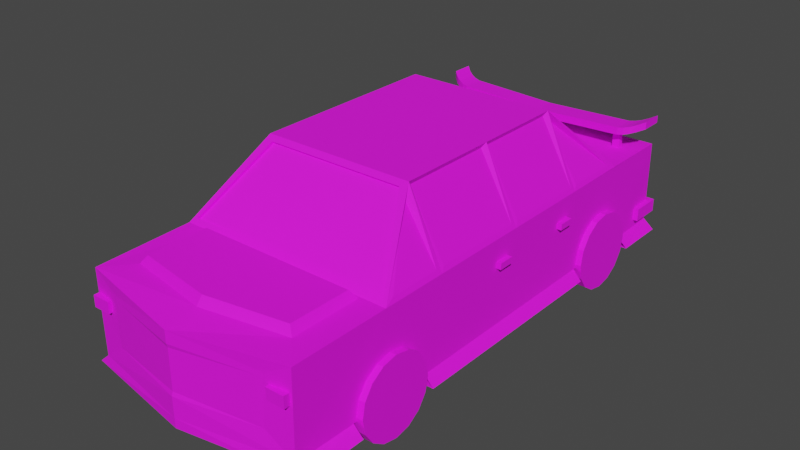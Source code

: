 # Source: Car.blend  (saved by Blender 3.4.6; exported with 4.5.12 LTS)
import bpy
from mathutils import Matrix  # noqa: F401  (used for matrix-valued properties, if any)

bpy.ops.wm.read_factory_settings(use_empty=True)
scene = bpy.context.scene
scene.name = 'Scene'

# ---- collections
col_car = bpy.data.collections.new('Car'); scene.collection.children.link(col_car)

# ---- images (referenced by path relative to the original .blend; pixels are not part of the script)
import os
ASSET_DIR = os.environ.get("B2B_ASSET_DIR", "")  # directory of the original .blend (textures are referenced by path, not embedded)
HERE = os.path.dirname(os.path.abspath(__file__))  # packed textures are extracted next to this script under _unpacked/

def load_image(name, relpath, width, height, colorspace="sRGB"):
    """Load a texture the original file referenced (path relative to the .blend, or extracted next to this script)."""
    p = next((c for c in (os.path.join(HERE, relpath), os.path.join(ASSET_DIR, relpath)) if relpath and os.path.exists(c)), "")
    if p:
        img = bpy.data.images.load(p, check_existing=True)
        img.name = name
    else:  # same state as the original file: an image datablock whose file is absent (Cycles renders it pink)
        img = bpy.data.images.new(name, width, height)
        img.source = "FILE"
        img.filepath = "//" + (relpath or name)
    img.colorspace_settings.name = colorspace
    return img
img_carpurple_png = load_image('CarPurple.png', 'CarPurple.png', 1024, 1024, 'sRGB')

# ---- materials (node trees are filled in below, after node groups)
mat_mat_car_purple = bpy.data.materials.new('Mat_Car_Purple')
mat_mat_car_purple.alpha_threshold = 0.0
mat_mat_car_purple.use_transparent_shadow = False
mat_mat_car_purple.line_color = (0.0, 0.0, 0.0, 1.0)

# ---- material node trees
mat_mat_car_purple.use_nodes = True; mat_mat_car_purple.node_tree.nodes.clear()
_N = mat_mat_car_purple.node_tree.nodes; _L = mat_mat_car_purple.node_tree.links
n0 = _N.new('ShaderNodeBsdfPrincipled'); n0.name = 'Principled BSDF'; n0.location = (-2, 380)
n0.distribution = 'GGX'
n0.subsurface_method = 'BURLEY'
n0.inputs[2].default_value = 0.7917
n0.inputs[3].default_value = 1.45
n0.inputs[27].default_value = (0.0, 0.0, 0.0, 1.0)
n0.inputs[28].default_value = 1.0
n1 = _N.new('ShaderNodeOutputMaterial'); n1.name = 'Material Output'; n1.location = (392, 278)
n2 = _N.new('ShaderNodeTexImage'); n2.name = 'Image Texture'; n2.location = (-531, 216)
n2.image = img_carpurple_png
_L.new(n0.outputs[0], n1.inputs[0])
_L.new(n2.outputs[0], n0.inputs[0])
n1.is_active_output = True

# ---- world
world_world = bpy.data.worlds.new('World'); scene.world = world_world
world_world.use_nodes = True; world_world.node_tree.nodes.clear()
_N = world_world.node_tree.nodes; _L = world_world.node_tree.links
n0 = _N.new('ShaderNodeOutputWorld'); n0.name = 'World Output'; n0.location = (300, 300)
n1 = _N.new('ShaderNodeBackground'); n1.name = 'Background'; n1.location = (10, 300)
n1.inputs[0].default_value = (0.05088, 0.05088, 0.05088, 1.0)
_L.new(n1.outputs[0], n0.inputs[0])
n0.is_active_output = True
world_world.color = (0.05088, 0.05088, 0.05088)
world_world.use_sun_shadow = False
world_world.sun_shadow_jitter_overblur = 0.0

# ---- meshes
me_cube_005 = bpy.data.meshes.new('Cube.005')
me_cube_005.from_pydata([(-1.096, 0.2321, 2.647), (-0.6998, 1.735, 0.18), (-1.096, 0.2321, 0.18), (-1.096, 0.2321, -0.6774), (-0.6998, 1.735, -0.6774), (-0.6998, 1.735, 1.119), (-1.096, 0.2321, 1.119), (-1.014, 1.097, 1.119), (-1.014, 1.097, 0.18), (-1.014, 1.097, -0.6774), (-0.9942, 1.139, 1.161), (-0.9942, 1.139, 1.644), (-0.6801, 1.634, 1.161), (-0.9942, 1.139, 0.2213), (-0.9942, 1.139, 1.078), (-0.6801, 1.694, 1.078), (-0.6801, 1.694, 0.2213), (-0.9942, 1.139, -1.224), (-0.9942, 1.139, -0.7187), (-0.6801, 1.637, -0.7187), (-0.9942, 1.139, -0.6362), (-0.9942, 1.139, 0.1388), (-0.6801, 1.694, 0.1388), (-0.6801, 1.694, -0.6362), (-0.6094, 1.672, -0.7418), (-0.9235, 1.161, -1.26), (-0.6094, 1.652, -0.7221), (-0.9235, 1.141, -1.241), (-0.9572, 1.138, 1.702), (-0.6431, 1.695, 1.159), (-0.9572, 1.12, 1.683), (-0.6431, 1.676, 1.14), (-1.014, 0.3233, 0.18), (-1.014, 0.3233, -0.6774), (-1.014, 0.3233, 1.119), (-0.8563, 0.2321, 2.688), (-1.003, 1.086, 2.647), (-1.001, 1.085, -2.023), (-1.014, 1.097, -1.325), (-1.014, 1.097, 1.742), (-0.9947, 0.322, 2.647), (-0.998, 0.322, -2.027), (-1.096, 0.2321, -2.037), (-0.7503, 1.02, -1.782), (-0.7503, 1.3, -1.782), (-0.7503, 1.02, -1.733), (-0.7503, 1.3, -1.733), (-0.8192, 1.02, -1.782), (-0.8192, 1.303, -1.784), (-0.8192, 1.02, -1.733), (-0.8192, 1.303, -1.734), (-1.054, 1.325, -1.964), (-1.054, 1.393, -1.964), (-1.054, 1.325, -1.756), (-1.054, 1.393, -1.756), (-0.9965, 1.3, -1.705), (-0.9409, 1.279, -1.67), (-0.8907, 1.264, -1.65), (-0.8354, 1.254, -1.639), (-0.8354, 1.322, -1.64), (-0.8907, 1.331, -1.653), (-0.9409, 1.344, -1.674), (-0.9965, 1.366, -1.704), (-0.8354, 1.254, -1.847), (-0.8907, 1.264, -1.858), (-0.9409, 1.279, -1.879), (-0.9965, 1.3, -1.914), (-0.9965, 1.366, -1.913), (-0.9409, 1.344, -1.882), (-0.8907, 1.331, -1.862), (-0.8354, 1.322, -1.849), (-0.7807, 1.097, 1.762), (-0.7807, 1.097, 2.414), (-0.7292, 1.168, 1.809), (-0.7292, 1.168, 2.376), (-0.772, 0.9666, 2.682), (-0.7518, 0.5067, 2.681), (-0.7004, 0.5423, 2.692), (-0.7178, 0.9289, 2.693), (-1.01, 0.845, 0.2859), (-1.01, 0.9018, 0.2859), (-1.01, 0.845, 0.4322), (-1.01, 0.9018, 0.4322), (-1.058, 0.845, 0.2859), (-1.058, 0.9018, 0.2859), (-1.058, 0.845, 0.4322), (-1.058, 0.9018, 0.4322), (-1.01, 0.845, -0.5745), (-1.01, 0.9018, -0.5745), (-1.01, 0.845, -0.4283), (-1.01, 0.9018, -0.4283), (-1.058, 0.845, -0.5745), (-1.058, 0.9018, -0.5745), (-1.058, 0.845, -0.4283), (-1.058, 0.9018, -0.4283), (-1.051, 0.3985, -2.083), (-1.051, 0.5163, -2.083), (-1.051, 0.3985, -1.791), (-1.051, 0.5163, -1.791), (-0.8192, 0.7845, -2.062), (-0.8192, 0.8874, -2.062), (-0.8192, 0.7845, -1.9), (-0.8192, 0.8874, -1.9), (-0.9811, 0.7845, -2.062), (-0.9811, 0.8874, -2.062), (-0.9811, 0.7845, -1.9), (-0.9811, 0.8874, -1.9), (-0.8192, 0.7845, 2.545), (-0.8192, 0.8874, 2.545), (-0.8192, 0.7845, 2.707), (-0.8148, 0.8874, 2.707), (-0.9811, 0.7845, 2.545), (-0.9811, 0.8874, 2.545), (-0.9811, 0.7845, 2.707), (-0.9811, 0.8874, 2.707), (-0.1942, 0.644, -2.072), (-0.1942, 0.7625, -2.072), (-0.1942, 0.644, -1.978), (-0.1942, 0.7625, -1.978), (-0.9253, 0.3605, -0.7807), (-1.068, 0.3605, -0.9029), (-0.9253, 0.2221, -0.8082), (-1.068, 0.2689, -0.9212), (-0.9253, 0.1048, -0.8866), (-1.068, 0.1913, -0.973), (-0.9253, 0.02645, -1.004), (-1.068, 0.1394, -1.051), (-0.9253, -0.001064, -1.142), (-1.068, 0.1212, -1.142), (-0.9253, 0.02645, -1.281), (-1.068, 0.1394, -1.234), (-0.9253, 0.1048, -1.398), (-1.068, 0.1913, -1.311), (-0.9253, 0.2221, -1.476), (-1.068, 0.2689, -1.363), (-0.9253, 0.3605, -1.504), (-1.068, 0.3605, -1.381), (-0.9253, 0.4988, -1.476), (-1.068, 0.452, -1.363), (-0.9253, 0.6161, -1.398), (-1.068, 0.5296, -1.311), (-0.9253, 0.6945, -1.281), (-1.068, 0.5815, -1.234), (-0.9253, 0.722, -1.142), (-1.068, 0.5997, -1.142), (-0.9253, 0.6945, -1.004), (-1.068, 0.5815, -1.051), (-0.9253, 0.6161, -0.8866), (-1.068, 0.5296, -0.973), (-0.9253, 0.4988, -0.8082), (-1.068, 0.452, -0.9212), (-1.068, 0.2221, -0.8082), (-1.068, 0.3605, -0.7807), (-1.068, 0.1048, -0.8866), (-1.068, 0.02645, -1.004), (-1.068, -0.001064, -1.142), (-1.068, 0.02645, -1.281), (-1.068, 0.1048, -1.398), (-1.068, 0.2221, -1.476), (-1.068, 0.3605, -1.504), (-1.068, 0.4988, -1.476), (-1.068, 0.6161, -1.398), (-1.068, 0.6945, -1.281), (-1.068, 0.722, -1.142), (-1.068, 0.6945, -1.004), (-1.068, 0.6161, -0.8866), (-1.068, 0.4988, -0.8082), (-0.9253, 0.3605, 2.06), (-1.068, 0.3605, 1.938), (-0.9253, 0.2221, 2.033), (-1.068, 0.2689, 1.92), (-0.9253, 0.1048, 1.954), (-1.068, 0.1913, 1.868), (-0.9253, 0.02645, 1.837), (-1.068, 0.1394, 1.79), (-0.9253, -0.001064, 1.699), (-1.068, 0.1212, 1.699), (-0.9253, 0.02645, 1.56), (-1.068, 0.1394, 1.607), (-0.9253, 0.1048, 1.443), (-1.068, 0.1913, 1.529), (-0.9253, 0.2221, 1.365), (-1.068, 0.2689, 1.477), (-0.9253, 0.3605, 1.337), (-1.068, 0.3605, 1.459), (-0.9253, 0.4988, 1.365), (-1.068, 0.452, 1.477), (-0.9253, 0.6161, 1.443), (-1.068, 0.5296, 1.529), (-0.9253, 0.6945, 1.56), (-1.068, 0.5815, 1.607), (-0.9253, 0.722, 1.699), (-1.068, 0.5997, 1.699), (-0.9253, 0.6945, 1.837), (-1.068, 0.5815, 1.79), (-0.9253, 0.6161, 1.954), (-1.068, 0.5296, 1.868), (-0.9253, 0.4988, 2.033), (-1.068, 0.452, 1.92), (-1.068, 0.2221, 2.033), (-1.068, 0.3605, 2.06), (-1.068, 0.1048, 1.954), (-1.068, 0.02645, 1.837), (-1.068, -0.001064, 1.699), (-1.068, 0.02645, 1.56), (-1.068, 0.1048, 1.443), (-1.068, 0.2221, 1.365), (-1.068, 0.3605, 1.337), (-1.068, 0.4988, 1.365), (-1.068, 0.6161, 1.443), (-1.068, 0.6945, 1.56), (-1.068, 0.722, 1.699), (-1.068, 0.6945, 1.837), (-1.068, 0.6161, 1.954), (-1.068, 0.4988, 2.033), (-1.096, 0.2321, -0.7545), (-1.014, 0.3233, -0.7545), (-1.096, 0.2321, -1.534), (-1.009, 0.3229, -1.531), (-1.096, 0.2321, 1.309), (-1.014, 0.3233, 1.309), (-1.096, 0.2321, 2.086), (-1.007, 0.3228, 2.086), (-0.8563, 0.2321, 0.18), (-0.8563, 0.2321, -0.6774), (-0.8563, 0.2321, 1.119), (-0.7217, 1.161, -1.26), (-0.7217, 1.141, -1.241), (-0.8563, 0.2321, -2.037), (-0.8563, 0.2321, -0.7545), (-0.8563, 0.2321, -1.534), (-0.8563, 0.2321, 1.309), (-0.8563, 0.2321, 2.105), (1.096, 0.2321, 2.647), (0.6998, 1.735, 0.18), (-5.329e-15, 0.2321, 2.834), (4.441e-15, 0.2321, -2.037), (1.096, 0.2321, 0.18), (-7.105e-15, 1.097, 1.742), (0.0, 1.735, 0.18), (1.096, 0.2321, -0.6774), (0.6998, 1.735, -0.6774), (0.0, 1.735, -0.6774), (0.6998, 1.735, 1.119), (1.096, 0.2321, 1.119), (0.0, 1.735, 1.119), (1.014, 1.097, 1.119), (1.014, 1.097, 0.18), (1.014, 1.097, -0.6774), (0.9942, 1.139, 1.161), (0.9942, 1.139, 1.644), (0.6801, 1.634, 1.161), (0.9942, 1.139, 0.2213), (0.9942, 1.139, 1.078), (0.6801, 1.694, 1.078), (0.6801, 1.694, 0.2213), (0.9942, 1.139, -1.224), (0.9942, 1.139, -0.7187), (0.6801, 1.637, -0.7187), (0.9942, 1.139, -0.6362), (0.9942, 1.139, 0.1388), (0.6801, 1.694, 0.1388), (0.6801, 1.694, -0.6362), (0.6094, 1.672, -0.7418), (0.0, 1.672, -0.7418), (0.0, 1.161, -1.26), (0.9235, 1.161, -1.26), (0.0, 1.652, -0.7221), (0.0, 1.141, -1.241), (0.6094, 1.652, -0.7221), (0.9235, 1.141, -1.241), (0.9572, 1.138, 1.702), (-3.553e-15, 1.138, 1.702), (0.0, 1.695, 1.159), (0.6431, 1.695, 1.159), (-7.105e-15, 1.12, 1.683), (0.0, 1.676, 1.14), (0.9572, 1.12, 1.683), (0.6431, 1.676, 1.14), (-5.329e-15, 0.3213, 2.836), (3.553e-15, 0.3213, -2.027), (1.014, 0.3233, 0.18), (1.014, 0.3233, -0.6774), (1.014, 0.3233, 1.119), (0.0, 1.097, -1.325), (0.8563, 0.2321, 2.688), (-7.105e-15, 1.097, 1.762), (1.003, 1.086, 2.647), (1.001, 1.085, -2.023), (1.014, 1.097, -1.325), (1.014, 1.097, 1.742), (3.553e-15, 1.085, -2.023), (-3.553e-15, 1.047, 2.836), (0.9947, 0.322, 2.647), (0.998, 0.322, -2.027), (1.096, 0.2321, -2.037), (0.7503, 1.02, -1.782), (0.7503, 1.3, -1.782), (0.7503, 1.02, -1.733), (0.7503, 1.3, -1.733), (0.8192, 1.02, -1.782), (0.8192, 1.303, -1.784), (0.8192, 1.02, -1.733), (0.8192, 1.303, -1.734), (3.553e-15, 1.222, -1.846), (7.105e-15, 1.291, -1.846), (3.553e-15, 1.222, -1.638), (7.105e-15, 1.291, -1.638), (1.054, 1.325, -1.964), (1.054, 1.393, -1.964), (1.054, 1.325, -1.756), (1.054, 1.393, -1.756), (0.9965, 1.3, -1.705), (0.9409, 1.279, -1.67), (0.8907, 1.264, -1.65), (0.8354, 1.254, -1.639), (0.8354, 1.322, -1.64), (0.8907, 1.331, -1.653), (0.9409, 1.344, -1.674), (0.9965, 1.366, -1.704), (0.8354, 1.254, -1.847), (0.8907, 1.264, -1.858), (0.9409, 1.279, -1.879), (0.9965, 1.3, -1.914), (0.9965, 1.366, -1.913), (0.9409, 1.344, -1.882), (0.8907, 1.331, -1.862), (0.8354, 1.322, -1.849), (0.7807, 1.097, 1.762), (-7.105e-15, 1.097, 2.551), (0.7807, 1.097, 2.414), (-7.105e-15, 1.168, 2.495), (-7.105e-15, 1.168, 1.809), (0.7292, 1.168, 1.809), (0.7292, 1.168, 2.376), (-5.329e-15, 0.5059, 2.837), (-7.105e-15, 0.9377, 2.836), (0.772, 0.9666, 2.682), (0.7518, 0.5067, 2.681), (-5.329e-15, 0.5417, 2.826), (-7.105e-15, 0.904, 2.826), (0.7004, 0.5423, 2.692), (0.7178, 0.9289, 2.693), (1.01, 0.845, 0.2859), (1.01, 0.9018, 0.2859), (1.01, 0.845, 0.4322), (1.01, 0.9018, 0.4322), (1.058, 0.845, 0.2859), (1.058, 0.9018, 0.2859), (1.058, 0.845, 0.4322), (1.058, 0.9018, 0.4322), (1.01, 0.845, -0.5745), (1.01, 0.9018, -0.5745), (1.01, 0.845, -0.4283), (1.01, 0.9018, -0.4283), (1.058, 0.845, -0.5745), (1.058, 0.9018, -0.5745), (1.058, 0.845, -0.4283), (1.058, 0.9018, -0.4283), (3.553e-15, 0.3985, -2.083), (5.329e-15, 0.5163, -2.083), (3.553e-15, 0.3985, -1.791), (1.776e-15, 0.5163, -1.791), (1.051, 0.3985, -2.083), (1.051, 0.5163, -2.083), (1.051, 0.3985, -1.791), (1.051, 0.5163, -1.791), (0.8192, 0.7845, -2.062), (0.8192, 0.8874, -2.062), (0.8192, 0.7845, -1.9), (0.8192, 0.8874, -1.9), (0.9811, 0.7845, -2.062), (0.9811, 0.8874, -2.062), (0.9811, 0.7845, -1.9), (0.9811, 0.8874, -1.9), (0.8192, 0.7845, 2.545), (0.8192, 0.8874, 2.545), (0.8192, 0.7845, 2.707), (0.8148, 0.8874, 2.707), (0.9811, 0.7845, 2.545), (0.9811, 0.8874, 2.545), (0.9811, 0.7845, 2.707), (0.9811, 0.8874, 2.707), (5.329e-15, 0.644, -2.072), (3.553e-15, 0.7625, -2.072), (3.553e-15, 0.644, -1.978), (3.553e-15, 0.7625, -1.978), (0.1942, 0.644, -2.072), (0.1942, 0.7625, -2.072), (0.1942, 0.644, -1.978), (0.1942, 0.7625, -1.978), (0.9253, 0.3605, -0.7807), (1.068, 0.3605, -0.9029), (0.9253, 0.2221, -0.8082), (1.068, 0.2689, -0.9212), (0.9253, 0.1048, -0.8866), (1.068, 0.1913, -0.973), (0.9253, 0.02645, -1.004), (1.068, 0.1394, -1.051), (0.9253, -0.001064, -1.142), (1.068, 0.1212, -1.142), (0.9253, 0.02645, -1.281), (1.068, 0.1394, -1.234), (0.9253, 0.1048, -1.398), (1.068, 0.1913, -1.311), (0.9253, 0.2221, -1.476), (1.068, 0.2689, -1.363), (0.9253, 0.3605, -1.504), (1.068, 0.3605, -1.381), (0.9253, 0.4988, -1.476), (1.068, 0.452, -1.363), (0.9253, 0.6161, -1.398), (1.068, 0.5296, -1.311), (0.9253, 0.6945, -1.281), (1.068, 0.5815, -1.234), (0.9253, 0.722, -1.142), (1.068, 0.5997, -1.142), (0.9253, 0.6945, -1.004), (1.068, 0.5815, -1.051), (0.9253, 0.6161, -0.8866), (1.068, 0.5296, -0.973), (0.9253, 0.4988, -0.8082), (1.068, 0.452, -0.9212), (1.068, 0.2221, -0.8082), (1.068, 0.3605, -0.7807), (1.068, 0.1048, -0.8866), (1.068, 0.02645, -1.004), (1.068, -0.001064, -1.142), (1.068, 0.02645, -1.281), (1.068, 0.1048, -1.398), (1.068, 0.2221, -1.476), (1.068, 0.3605, -1.504), (1.068, 0.4988, -1.476), (1.068, 0.6161, -1.398), (1.068, 0.6945, -1.281), (1.068, 0.722, -1.142), (1.068, 0.6945, -1.004), (1.068, 0.6161, -0.8866), (1.068, 0.4988, -0.8082), (0.9253, 0.3605, 2.06), (1.068, 0.3605, 1.938), (0.9253, 0.2221, 2.033), (1.068, 0.2689, 1.92), (0.9253, 0.1048, 1.954), (1.068, 0.1913, 1.868), (0.9253, 0.02645, 1.837), (1.068, 0.1394, 1.79), (0.9253, -0.001064, 1.699), (1.068, 0.1212, 1.699), (0.9253, 0.02645, 1.56), (1.068, 0.1394, 1.607), (0.9253, 0.1048, 1.443), (1.068, 0.1913, 1.529), (0.9253, 0.2221, 1.365), (1.068, 0.2689, 1.477), (0.9253, 0.3605, 1.337), (1.068, 0.3605, 1.459), (0.9253, 0.4988, 1.365), (1.068, 0.452, 1.477), (0.9253, 0.6161, 1.443), (1.068, 0.5296, 1.529), (0.9253, 0.6945, 1.56), (1.068, 0.5815, 1.607), (0.9253, 0.722, 1.699), (1.068, 0.5997, 1.699), (0.9253, 0.6945, 1.837), (1.068, 0.5815, 1.79), (0.9253, 0.6161, 1.954), (1.068, 0.5296, 1.868), (0.9253, 0.4988, 2.033), (1.068, 0.452, 1.92), (1.068, 0.2221, 2.033), (1.068, 0.3605, 2.06), (1.068, 0.1048, 1.954), (1.068, 0.02645, 1.837), (1.068, -0.001064, 1.699), (1.068, 0.02645, 1.56), (1.068, 0.1048, 1.443), (1.068, 0.2221, 1.365), (1.068, 0.3605, 1.337), (1.068, 0.4988, 1.365), (1.068, 0.6161, 1.443), (1.068, 0.6945, 1.56), (1.068, 0.722, 1.699), (1.068, 0.6945, 1.837), (1.068, 0.6161, 1.954), (1.068, 0.4988, 2.033), (1.096, 0.2321, -0.7545), (1.014, 0.3233, -0.7545), (1.096, 0.2321, -1.534), (1.009, 0.3229, -1.531), (1.096, 0.2321, 1.309), (1.014, 0.3233, 1.309), (1.096, 0.2321, 2.086), (1.007, 0.3228, 2.086), (0.8563, 0.2321, 0.18), (0.8563, 0.2321, -0.6774), (0.8563, 0.2321, 1.119), (0.7217, 1.161, -1.26), (0.7217, 1.141, -1.241), (0.8563, 0.2321, -2.037), (0.8563, 0.2321, -0.7545), (0.8563, 0.2321, -1.534), (0.8563, 0.2321, 1.309), (0.8563, 0.2321, 2.105)], [], [(273, 29, 31, 276), (39, 238, 272, 28), (230, 217, 42, 228), (39, 36, 292, 329, 72, 71), (34, 7, 8, 32), (245, 5, 29, 273), (75, 76, 77, 78), (38, 9, 18, 17), (229, 230, 228, 236, 235, 35, 232, 231, 225, 223, 224), (225, 6, 2, 223), (223, 2, 3, 224), (32, 8, 9, 33), (4, 242, 264, 24), (231, 219, 6, 225), (41, 37, 291, 280), (10, 11, 12), (13, 14, 15, 16), (17, 18, 19), (20, 21, 22, 23), (39, 5, 12, 11), (5, 7, 10, 12), (8, 7, 14, 13), (7, 5, 15, 14), (5, 1, 16, 15), (1, 8, 13, 16), (9, 4, 19, 18), (4, 38, 17, 19), (9, 8, 21, 20), (8, 1, 22, 21), (1, 4, 23, 22), (4, 9, 20, 23), (26, 267, 268, 227, 27), (284, 291, 37, 38), (38, 4, 24, 25), (24, 264, 267, 26), (25, 24, 26, 27), (226, 25, 27, 227), (30, 275, 276, 31), (1, 239, 242, 4), (5, 39, 28, 29), (28, 272, 275, 30), (5, 245, 239, 1), (29, 28, 30, 31), (219, 220, 34, 6), (2, 32, 33, 3), (6, 34, 32, 2), (217, 218, 41, 42), (72, 329, 331, 74), (42, 41, 280, 236, 228), (284, 38, 25, 226, 265), (43, 44, 46, 45), (45, 46, 50, 49), (49, 50, 48, 47), (47, 48, 44, 43), (45, 49, 47, 43), (50, 46, 44, 48), (55, 62, 54, 53), (53, 54, 52, 51), (306, 307, 59, 58), (55, 53, 51, 66), (306, 58, 63, 304), (54, 62, 67, 52), (62, 61, 68, 67), (61, 60, 69, 68), (60, 59, 70, 69), (63, 70, 305, 304), (58, 57, 64, 63), (57, 56, 65, 64), (56, 55, 66, 65), (51, 52, 67, 66), (66, 67, 68, 65), (65, 68, 69, 64), (64, 69, 70, 63), (58, 59, 60, 57), (57, 60, 61, 56), (56, 61, 62, 55), (59, 307, 305, 70), (71, 72, 74, 73), (286, 71, 73, 332), (73, 74, 331, 332), (39, 71, 286, 238), (40, 279, 335, 76), (36, 40, 76, 75), (235, 279, 40, 0, 35), (336, 75, 78, 340), (292, 36, 75, 336), (76, 335, 339, 77), (36, 39, 7, 34, 220, 222, 40), (79, 80, 82, 81), (81, 82, 86, 85), (85, 86, 84, 83), (83, 84, 80, 79), (81, 85, 83, 79), (86, 82, 80, 84), (87, 88, 90, 89), (89, 90, 94, 93), (93, 94, 92, 91), (91, 92, 88, 87), (89, 93, 91, 87), (94, 90, 88, 92), (361, 362, 98, 97), (97, 98, 96, 95), (95, 96, 360, 359), (361, 97, 95, 359), (98, 362, 360, 96), (99, 100, 102, 101), (101, 102, 106, 105), (105, 106, 104, 103), (103, 104, 100, 99), (101, 105, 103, 99), (106, 102, 100, 104), (107, 108, 110, 109), (109, 110, 114, 113), (113, 114, 112, 111), (111, 112, 108, 107), (109, 113, 111, 107), (114, 110, 108, 112), (385, 386, 118, 117), (117, 118, 116, 115), (115, 116, 384, 383), (385, 117, 115, 383), (118, 386, 384, 116), (119, 152, 151, 121), (121, 151, 153, 123), (123, 153, 154, 125), (125, 154, 155, 127), (127, 155, 156, 129), (129, 156, 157, 131), (131, 157, 158, 133), (133, 158, 159, 135), (135, 159, 160, 137), (137, 160, 161, 139), (139, 161, 162, 141), (141, 162, 163, 143), (143, 163, 164, 145), (145, 164, 165, 147), (122, 120, 150, 148, 146, 144, 142, 140, 138, 136, 134, 132, 130, 128, 126, 124), (147, 165, 166, 149), (149, 166, 152, 119), (119, 121, 123, 125, 127, 129, 131, 133, 135, 137, 139, 141, 143, 145, 147, 149), (120, 122, 151, 152), (122, 124, 153, 151), (124, 126, 154, 153), (126, 128, 155, 154), (128, 130, 156, 155), (130, 132, 157, 156), (132, 134, 158, 157), (134, 136, 159, 158), (136, 138, 160, 159), (138, 140, 161, 160), (140, 142, 162, 161), (142, 144, 163, 162), (144, 146, 164, 163), (146, 148, 165, 164), (148, 150, 166, 165), (150, 120, 152, 166), (167, 200, 199, 169), (169, 199, 201, 171), (171, 201, 202, 173), (173, 202, 203, 175), (175, 203, 204, 177), (177, 204, 205, 179), (179, 205, 206, 181), (181, 206, 207, 183), (183, 207, 208, 185), (185, 208, 209, 187), (187, 209, 210, 189), (189, 210, 211, 191), (191, 211, 212, 193), (193, 212, 213, 195), (170, 168, 198, 196, 194, 192, 190, 188, 186, 184, 182, 180, 178, 176, 174, 172), (195, 213, 214, 197), (197, 214, 200, 167), (167, 169, 171, 173, 175, 177, 179, 181, 183, 185, 187, 189, 191, 193, 195, 197), (168, 170, 199, 200), (170, 172, 201, 199), (172, 174, 202, 201), (174, 176, 203, 202), (176, 178, 204, 203), (178, 180, 205, 204), (180, 182, 206, 205), (182, 184, 207, 206), (184, 186, 208, 207), (186, 188, 209, 208), (188, 190, 210, 209), (190, 192, 211, 210), (192, 194, 212, 211), (194, 196, 213, 212), (196, 198, 214, 213), (198, 168, 200, 214), (3, 33, 216, 215), (224, 3, 215, 229), (33, 9, 38, 37, 41, 218, 216), (0, 40, 222, 221), (35, 0, 221, 232), (265, 226, 227, 268), (339, 340, 78, 77), (7, 39, 11, 10), (273, 276, 278, 274), (290, 271, 272, 238), (502, 500, 295, 489), (290, 328, 330, 329, 292, 287), (283, 281, 247, 246), (245, 273, 274, 243), (337, 342, 341, 338), (289, 256, 257, 248), (501, 496, 495, 497, 503, 504, 285, 235, 236, 500, 502), (497, 495, 237, 244), (495, 496, 240, 237), (281, 282, 248, 247), (241, 263, 264, 242), (503, 497, 244, 491), (294, 280, 291, 288), (249, 251, 250), (252, 255, 254, 253), (256, 258, 257), (259, 262, 261, 260), (290, 250, 251, 243), (243, 251, 249, 246), (247, 252, 253, 246), (246, 253, 254, 243), (243, 254, 255, 234), (234, 255, 252, 247), (248, 257, 258, 241), (241, 258, 256, 289), (248, 259, 260, 247), (247, 260, 261, 234), (234, 261, 262, 241), (241, 262, 259, 248), (269, 270, 499, 268, 267), (284, 289, 288, 291), (289, 266, 263, 241), (263, 269, 267, 264), (266, 270, 269, 263), (498, 499, 270, 266), (277, 278, 276, 275), (234, 241, 242, 239), (243, 274, 271, 290), (271, 277, 275, 272), (243, 234, 239, 245), (274, 278, 277, 271), (491, 244, 283, 492), (237, 240, 282, 281), (244, 237, 281, 283), (489, 295, 294, 490), (330, 334, 331, 329), (295, 500, 236, 280, 294), (284, 265, 498, 266, 289), (296, 298, 299, 297), (298, 302, 303, 299), (302, 300, 301, 303), (300, 296, 297, 301), (298, 296, 300, 302), (303, 301, 297, 299), (304, 306, 307, 305), (312, 310, 311, 319), (310, 308, 309, 311), (306, 315, 316, 307), (312, 323, 308, 310), (306, 304, 320, 315), (311, 309, 324, 319), (319, 324, 325, 318), (318, 325, 326, 317), (317, 326, 327, 316), (320, 304, 305, 327), (315, 320, 321, 314), (314, 321, 322, 313), (313, 322, 323, 312), (308, 323, 324, 309), (323, 322, 325, 324), (322, 321, 326, 325), (321, 320, 327, 326), (315, 314, 317, 316), (314, 313, 318, 317), (313, 312, 319, 318), (316, 327, 305, 307), (328, 333, 334, 330), (286, 332, 333, 328), (333, 332, 331, 334), (290, 238, 286, 328), (293, 338, 335, 279), (287, 337, 338, 293), (235, 285, 233, 293, 279), (336, 340, 342, 337), (292, 336, 337, 287), (338, 341, 339, 335), (287, 293, 494, 492, 283, 246, 290), (343, 345, 346, 344), (345, 349, 350, 346), (349, 347, 348, 350), (347, 343, 344, 348), (345, 343, 347, 349), (350, 348, 344, 346), (351, 353, 354, 352), (353, 357, 358, 354), (357, 355, 356, 358), (355, 351, 352, 356), (353, 351, 355, 357), (358, 356, 352, 354), (359, 361, 362, 360), (361, 365, 366, 362), (365, 363, 364, 366), (363, 359, 360, 364), (361, 359, 363, 365), (366, 364, 360, 362), (367, 369, 370, 368), (369, 373, 374, 370), (373, 371, 372, 374), (371, 367, 368, 372), (369, 367, 371, 373), (374, 372, 368, 370), (375, 377, 378, 376), (377, 381, 382, 378), (381, 379, 380, 382), (379, 375, 376, 380), (377, 375, 379, 381), (382, 380, 376, 378), (383, 385, 386, 384), (385, 389, 390, 386), (389, 387, 388, 390), (387, 383, 384, 388), (385, 383, 387, 389), (390, 388, 384, 386), (391, 393, 423, 424), (393, 395, 425, 423), (395, 397, 426, 425), (397, 399, 427, 426), (399, 401, 428, 427), (401, 403, 429, 428), (403, 405, 430, 429), (405, 407, 431, 430), (407, 409, 432, 431), (409, 411, 433, 432), (411, 413, 434, 433), (413, 415, 435, 434), (415, 417, 436, 435), (417, 419, 437, 436), (394, 396, 398, 400, 402, 404, 406, 408, 410, 412, 414, 416, 418, 420, 422, 392), (419, 421, 438, 437), (421, 391, 424, 438), (391, 421, 419, 417, 415, 413, 411, 409, 407, 405, 403, 401, 399, 397, 395, 393), (392, 424, 423, 394), (394, 423, 425, 396), (396, 425, 426, 398), (398, 426, 427, 400), (400, 427, 428, 402), (402, 428, 429, 404), (404, 429, 430, 406), (406, 430, 431, 408), (408, 431, 432, 410), (410, 432, 433, 412), (412, 433, 434, 414), (414, 434, 435, 416), (416, 435, 436, 418), (418, 436, 437, 420), (420, 437, 438, 422), (422, 438, 424, 392), (439, 441, 471, 472), (441, 443, 473, 471), (443, 445, 474, 473), (445, 447, 475, 474), (447, 449, 476, 475), (449, 451, 477, 476), (451, 453, 478, 477), (453, 455, 479, 478), (455, 457, 480, 479), (457, 459, 481, 480), (459, 461, 482, 481), (461, 463, 483, 482), (463, 465, 484, 483), (465, 467, 485, 484), (442, 444, 446, 448, 450, 452, 454, 456, 458, 460, 462, 464, 466, 468, 470, 440), (467, 469, 486, 485), (469, 439, 472, 486), (439, 469, 467, 465, 463, 461, 459, 457, 455, 453, 451, 449, 447, 445, 443, 441), (440, 472, 471, 442), (442, 471, 473, 444), (444, 473, 474, 446), (446, 474, 475, 448), (448, 475, 476, 450), (450, 476, 477, 452), (452, 477, 478, 454), (454, 478, 479, 456), (456, 479, 480, 458), (458, 480, 481, 460), (460, 481, 482, 462), (462, 482, 483, 464), (464, 483, 484, 466), (466, 484, 485, 468), (468, 485, 486, 470), (470, 486, 472, 440), (240, 487, 488, 282), (496, 501, 487, 240), (282, 488, 490, 294, 288, 289, 248), (233, 493, 494, 293), (285, 504, 493, 233), (265, 268, 499, 498), (339, 341, 342, 340), (246, 249, 250, 290)])
_uv = me_cube_005.uv_layers.new(name='UVMap')
_uv.uv.foreach_set('vector', [0.07396, 0.9168, 0.08011, 0.9168, 0.08011, 0.923, 0.07396, 0.923, 0.07396, 0.9168, 0.08011, 0.9168, 0.08011, 0.923, 0.07396, 0.923, 0.4139, 0.7513, 0.4143, 0.7513, 0.4143, 0.7526, 0.4139, 0.7526, 0.07703, 0.923, 0.0797, 0.9215, 0.0797, 0.9184, 0.07703, 0.9168, 0.07437, 0.9184, 0.07437, 0.9215, 0.07396, 0.9168, 0.08011, 0.9168, 0.08011, 0.923, 0.07396, 0.923, 0.07396, 0.9168, 0.08011, 0.9168, 0.08011, 0.923, 0.07396, 0.923, 0.4257, 0.916, 0.4274, 0.916, 0.4274, 0.9177, 0.4257, 0.9177, 0.07396, 0.9168, 0.08011, 0.9168, 0.08011, 0.923, 0.07396, 0.923, 0.4139, 0.751, 0.4139, 0.7513, 0.4139, 0.7526, 0.4125, 0.7526, 0.4125, 0.7508, 0.4139, 0.7508, 0.4139, 0.7519, 0.4139, 0.752, 0.4139, 0.7508, 0.4139, 0.7508, 0.4139, 0.7508, 0.4139, 0.7508, 0.4143, 0.7508, 0.4143, 0.7526, 0.4139, 0.7526, 0.4139, 0.7508, 0.4143, 0.7508, 0.4143, 0.7526, 0.4139, 0.7526, 0.07396, 0.9168, 0.08011, 0.9168, 0.08011, 0.923, 0.07396, 0.923, 0.07396, 0.9168, 0.08011, 0.9168, 0.08011, 0.923, 0.07396, 0.923, 0.4139, 0.752, 0.4143, 0.752, 0.4143, 0.7526, 0.4139, 0.7526, 0.07396, 0.9168, 0.08011, 0.9168, 0.08011, 0.923, 0.07396, 0.923, 0.8268, 0.2188, 0.8269, 0.2188, 0.8269, 0.219, 0.8268, 0.2188, 0.8269, 0.2188, 0.8269, 0.219, 0.8268, 0.219, 0.8268, 0.2188, 0.8269, 0.2188, 0.8269, 0.219, 0.8268, 0.2188, 0.8269, 0.2188, 0.8269, 0.219, 0.8268, 0.219, 0.07396, 0.9168, 0.08011, 0.9168, 0.08011, 0.923, 0.07396, 0.923, 0.07396, 0.9168, 0.08011, 0.9168, 0.08011, 0.923, 0.07396, 0.923, 0.07396, 0.9168, 0.08011, 0.9168, 0.08011, 0.923, 0.07396, 0.923, 0.07396, 0.9168, 0.08011, 0.9168, 0.08011, 0.923, 0.07396, 0.923, 0.07396, 0.9168, 0.08011, 0.9168, 0.08011, 0.923, 0.07396, 0.923, 0.07396, 0.9168, 0.08011, 0.9168, 0.08011, 0.923, 0.07396, 0.923, 0.07396, 0.9168, 0.08011, 0.9168, 0.08011, 0.923, 0.07396, 0.923, 0.07396, 0.9168, 0.08011, 0.9168, 0.08011, 0.923, 0.07396, 0.923, 0.07396, 0.9168, 0.08011, 0.9168, 0.08011, 0.923, 0.07396, 0.923, 0.07396, 0.9168, 0.08011, 0.9168, 0.08011, 0.923, 0.07396, 0.923, 0.07396, 0.9168, 0.08011, 0.9168, 0.08011, 0.923, 0.07396, 0.923, 0.07396, 0.9168, 0.08011, 0.9168, 0.08011, 0.923, 0.07396, 0.923, 0.8268, 0.2188, 0.8269, 0.2188, 0.8269, 0.219, 0.8269, 0.219, 0.8268, 0.219, 0.08011, 0.9168, 0.08011, 0.923, 0.07396, 0.923, 0.07396, 0.9168, 0.07396, 0.9168, 0.08011, 0.9168, 0.08011, 0.923, 0.07396, 0.923, 0.07396, 0.9168, 0.08011, 0.9168, 0.08011, 0.923, 0.07396, 0.923, 0.07396, 0.9168, 0.08011, 0.9168, 0.08011, 0.923, 0.07396, 0.923, 0.07876, 0.9168, 0.08011, 0.9168, 0.08011, 0.923, 0.07693, 0.923, 0.8268, 0.2188, 0.8269, 0.2188, 0.8269, 0.219, 0.8268, 0.219, 0.07396, 0.9168, 0.08011, 0.9168, 0.08011, 0.923, 0.07396, 0.923, 0.07396, 0.9168, 0.08011, 0.9168, 0.08011, 0.923, 0.07396, 0.923, 0.07396, 0.9168, 0.08011, 0.9168, 0.08011, 0.923, 0.07396, 0.923, 0.07396, 0.9168, 0.08011, 0.9168, 0.08011, 0.923, 0.07396, 0.923, 0.07396, 0.9168, 0.08011, 0.9168, 0.08011, 0.923, 0.07396, 0.923, 0.07396, 0.9211, 0.08011, 0.9211, 0.08011, 0.923, 0.07396, 0.923, 0.07396, 0.9168, 0.08011, 0.9168, 0.08011, 0.923, 0.07396, 0.923, 0.07396, 0.9168, 0.08011, 0.9168, 0.08011, 0.923, 0.07396, 0.923, 0.07396, 0.9187, 0.08011, 0.9187, 0.08011, 0.923, 0.07396, 0.923, 0.07768, 0.7317, 0.08363, 0.7317, 0.08363, 0.7377, 0.07768, 0.7377, 0.07396, 0.9168, 0.08011, 0.9168, 0.08011, 0.923, 0.07396, 0.923, 0.07396, 0.9182, 0.07396, 0.9168, 0.08011, 0.9168, 0.08011, 0.923, 0.07876, 0.923, 0.07396, 0.923, 0.4172, 0.7476, 0.419, 0.7476, 0.419, 0.7494, 0.4172, 0.7494, 0.4172, 0.7476, 0.419, 0.7476, 0.419, 0.7494, 0.4172, 0.7494, 0.4172, 0.7476, 0.419, 0.7476, 0.419, 0.7494, 0.4172, 0.7494, 0.4172, 0.7476, 0.419, 0.7476, 0.419, 0.7494, 0.4172, 0.7494, 0.4172, 0.7476, 0.419, 0.7476, 0.419, 0.7494, 0.4172, 0.7494, 0.4172, 0.7476, 0.419, 0.7476, 0.419, 0.7494, 0.4172, 0.7494, 0.4172, 0.7476, 0.419, 0.7476, 0.419, 0.7494, 0.4172, 0.7494, 0.4172, 0.7476, 0.419, 0.7476, 0.419, 0.7494, 0.4172, 0.7494, 0.4172, 0.7476, 0.419, 0.7476, 0.419, 0.7494, 0.4172, 0.7494, 0.4172, 0.7476, 0.419, 0.7476, 0.419, 0.7494, 0.4172, 0.7494, 0.4172, 0.7476, 0.419, 0.7476, 0.419, 0.7494, 0.4172, 0.7494, 0.4172, 0.7476, 0.419, 0.7476, 0.419, 0.7494, 0.4172, 0.7494, 0.4172, 0.7476, 0.419, 0.7476, 0.419, 0.7494, 0.4172, 0.7494, 0.4172, 0.7476, 0.419, 0.7476, 0.419, 0.7494, 0.4172, 0.7494, 0.4172, 0.7476, 0.419, 0.7476, 0.419, 0.7494, 0.4172, 0.7494, 0.4172, 0.7476, 0.419, 0.7476, 0.419, 0.7494, 0.4172, 0.7494, 0.4172, 0.7476, 0.419, 0.7476, 0.419, 0.7494, 0.4172, 0.7494, 0.4172, 0.7476, 0.419, 0.7476, 0.419, 0.7494, 0.4172, 0.7494, 0.4172, 0.7476, 0.419, 0.7476, 0.419, 0.7494, 0.4172, 0.7494, 0.4172, 0.7476, 0.419, 0.7476, 0.419, 0.7494, 0.4172, 0.7494, 0.4172, 0.7476, 0.419, 0.7476, 0.419, 0.7494, 0.4172, 0.7494, 0.4172, 0.7476, 0.419, 0.7476, 0.419, 0.7494, 0.4172, 0.7494, 0.4172, 0.7476, 0.419, 0.7476, 0.419, 0.7494, 0.4172, 0.7494, 0.4172, 0.7476, 0.419, 0.7476, 0.419, 0.7494, 0.4172, 0.7494, 0.4172, 0.7476, 0.419, 0.7476, 0.419, 0.7494, 0.4172, 0.7494, 0.4172, 0.7476, 0.419, 0.7476, 0.419, 0.7494, 0.4172, 0.7494, 0.4172, 0.7476, 0.419, 0.7476, 0.419, 0.7494, 0.4172, 0.7494, 0.07768, 0.7317, 0.08363, 0.7317, 0.08363, 0.7377, 0.07768, 0.7377, 0.07396, 0.9168, 0.08011, 0.9168, 0.08011, 0.923, 0.07396, 0.923, 0.07768, 0.7317, 0.08363, 0.7317, 0.08363, 0.7377, 0.07768, 0.7377, 0.07396, 0.9168, 0.08011, 0.9168, 0.08011, 0.923, 0.07396, 0.923, 0.07396, 0.9168, 0.08011, 0.9168, 0.08011, 0.923, 0.07396, 0.923, 0.07396, 0.9168, 0.08011, 0.9168, 0.08011, 0.923, 0.07396, 0.923, 0.07396, 0.9168, 0.08011, 0.9168, 0.08011, 0.923, 0.07396, 0.923, 0.07396, 0.9216, 0.4257, 0.916, 0.4274, 0.916, 0.4274, 0.9177, 0.4257, 0.9177, 0.07396, 0.9168, 0.08011, 0.9168, 0.08011, 0.923, 0.07396, 0.923, 0.4257, 0.916, 0.4274, 0.916, 0.4274, 0.9177, 0.4257, 0.9177, 0.07396, 0.923, 0.08011, 0.9168, 0.08011, 0.923, 0.07396, 0.923, 0.07396, 0.9211, 0.08011, 0.9199, 0.08011, 0.923, 0.4211, 0.7425, 0.4237, 0.7425, 0.4237, 0.7451, 0.4211, 0.7451, 0.4211, 0.7425, 0.4237, 0.7425, 0.4237, 0.7451, 0.4211, 0.7451, 0.4211, 0.7425, 0.4237, 0.7425, 0.4237, 0.7451, 0.4211, 0.7451, 0.4211, 0.7425, 0.4237, 0.7425, 0.4237, 0.7451, 0.4211, 0.7451, 0.4211, 0.7425, 0.4237, 0.7425, 0.4237, 0.7451, 0.4211, 0.7451, 0.4211, 0.7425, 0.4237, 0.7425, 0.4237, 0.7451, 0.4211, 0.7451, 0.4211, 0.7425, 0.4237, 0.7425, 0.4237, 0.7451, 0.4211, 0.7451, 0.4211, 0.7425, 0.4237, 0.7425, 0.4237, 0.7451, 0.4211, 0.7451, 0.4211, 0.7425, 0.4237, 0.7425, 0.4237, 0.7451, 0.4211, 0.7451, 0.4211, 0.7425, 0.4237, 0.7425, 0.4237, 0.7451, 0.4211, 0.7451, 0.4211, 0.7425, 0.4237, 0.7425, 0.4237, 0.7451, 0.4211, 0.7451, 0.4211, 0.7425, 0.4237, 0.7425, 0.4237, 0.7451, 0.4211, 0.7451, 0.4125, 0.7505, 0.4143, 0.7505, 0.4143, 0.7524, 0.4125, 0.7524, 0.4125, 0.7505, 0.4143, 0.7505, 0.4143, 0.7524, 0.4125, 0.7524, 0.4125, 0.7505, 0.4143, 0.7505, 0.4143, 0.7524, 0.4125, 0.7524, 0.4125, 0.7505, 0.4143, 0.7505, 0.4143, 0.7524, 0.4125, 0.7524, 0.4125, 0.7505, 0.4143, 0.7505, 0.4143, 0.7524, 0.4125, 0.7524, 0.2421, 0.7321, 0.2489, 0.7321, 0.2489, 0.739, 0.2421, 0.739, 0.2421, 0.7321, 0.2489, 0.7321, 0.2489, 0.739, 0.2421, 0.739, 0.2421, 0.7321, 0.2489, 0.7321, 0.2489, 0.739, 0.2421, 0.739, 0.2421, 0.7321, 0.2489, 0.7321, 0.2489, 0.739, 0.2421, 0.739, 0.2421, 0.7321, 0.2489, 0.7321, 0.2489, 0.739, 0.2421, 0.739, 0.2421, 0.7321, 0.2489, 0.7321, 0.2489, 0.739, 0.2421, 0.739, 0.2434, 0.9043, 0.2499, 0.9043, 0.2499, 0.9107, 0.2434, 0.9107, 0.2434, 0.9043, 0.2499, 0.9043, 0.2499, 0.9107, 0.2434, 0.9107, 0.2434, 0.9043, 0.2499, 0.9043, 0.2499, 0.9107, 0.2434, 0.9107, 0.2434, 0.9043, 0.2499, 0.9043, 0.2499, 0.9107, 0.2434, 0.9107, 0.2434, 0.9043, 0.2499, 0.9043, 0.2499, 0.9107, 0.2434, 0.9107, 0.2434, 0.9043, 0.2499, 0.9043, 0.2499, 0.9107, 0.2434, 0.9107, 0.4245, 0.8951, 0.4325, 0.8951, 0.4325, 0.9032, 0.4245, 0.9032, 0.4245, 0.8951, 0.4325, 0.8951, 0.4325, 0.9032, 0.4245, 0.9032, 0.4245, 0.8951, 0.4325, 0.8951, 0.4325, 0.9032, 0.4245, 0.9032, 0.4245, 0.8951, 0.4325, 0.8951, 0.4325, 0.9032, 0.4245, 0.9032, 0.4245, 0.8951, 0.4325, 0.8951, 0.4325, 0.9032, 0.4245, 0.9032, 0.824, 0.2172, 0.8245, 0.2172, 0.8245, 0.2177, 0.824, 0.2177, 0.824, 0.2172, 0.8245, 0.2172, 0.8245, 0.2177, 0.824, 0.2177, 0.824, 0.2172, 0.8245, 0.2172, 0.8245, 0.2177, 0.824, 0.2177, 0.824, 0.2172, 0.8245, 0.2172, 0.8245, 0.2177, 0.824, 0.2177, 0.824, 0.2172, 0.8245, 0.2172, 0.8245, 0.2177, 0.824, 0.2177, 0.824, 0.2172, 0.8245, 0.2172, 0.8245, 0.2177, 0.824, 0.2177, 0.824, 0.2172, 0.8245, 0.2172, 0.8245, 0.2177, 0.824, 0.2177, 0.824, 0.2172, 0.8245, 0.2172, 0.8245, 0.2177, 0.824, 0.2177, 0.824, 0.2172, 0.8245, 0.2172, 0.8245, 0.2177, 0.824, 0.2177, 0.824, 0.2172, 0.8245, 0.2172, 0.8245, 0.2177, 0.824, 0.2177, 0.824, 0.2172, 0.8245, 0.2172, 0.8245, 0.2177, 0.824, 0.2177, 0.824, 0.2172, 0.8245, 0.2172, 0.8245, 0.2177, 0.824, 0.2177, 0.824, 0.2172, 0.8245, 0.2172, 0.8245, 0.2177, 0.824, 0.2177, 0.824, 0.2172, 0.8245, 0.2172, 0.8245, 0.2177, 0.824, 0.2177, 0.4286, 0.9231, 0.4289, 0.9231, 0.4292, 0.9229, 0.4294, 0.9226, 0.4295, 0.9222, 0.4294, 0.9219, 0.4292, 0.9216, 0.4289, 0.9214, 0.4286, 0.9214, 0.4283, 0.9214, 0.428, 0.9216, 0.4278, 0.9219, 0.4277, 0.9222, 0.4278, 0.9226, 0.428, 0.9229, 0.4283, 0.9231, 0.824, 0.2172, 0.8245, 0.2172, 0.8245, 0.2177, 0.824, 0.2177, 0.824, 0.2172, 0.8245, 0.2172, 0.8245, 0.2177, 0.824, 0.2177, 0.8242, 0.2177, 0.8243, 0.2177, 0.8244, 0.2176, 0.8245, 0.2176, 0.8245, 0.2175, 0.8245, 0.2174, 0.8244, 0.2173, 0.8243, 0.2172, 0.8242, 0.2172, 0.8241, 0.2172, 0.8241, 0.2173, 0.824, 0.2174, 0.824, 0.2175, 0.824, 0.2176, 0.8241, 0.2176, 0.8241, 0.2177, 0.824, 0.2172, 0.8245, 0.2172, 0.8245, 0.2177, 0.824, 0.2177, 0.824, 0.2172, 0.8245, 0.2172, 0.8245, 0.2177, 0.824, 0.2177, 0.824, 0.2172, 0.8245, 0.2172, 0.8245, 0.2177, 0.824, 0.2177, 0.824, 0.2172, 0.8245, 0.2172, 0.8245, 0.2177, 0.824, 0.2177, 0.824, 0.2172, 0.8245, 0.2172, 0.8245, 0.2177, 0.824, 0.2177, 0.824, 0.2172, 0.8245, 0.2172, 0.8245, 0.2177, 0.824, 0.2177, 0.824, 0.2172, 0.8245, 0.2172, 0.8245, 0.2177, 0.824, 0.2177, 0.824, 0.2172, 0.8245, 0.2172, 0.8245, 0.2177, 0.824, 0.2177, 0.824, 0.2172, 0.8245, 0.2172, 0.8245, 0.2177, 0.824, 0.2177, 0.824, 0.2172, 0.8245, 0.2172, 0.8245, 0.2177, 0.824, 0.2177, 0.824, 0.2172, 0.8245, 0.2172, 0.8245, 0.2177, 0.824, 0.2177, 0.824, 0.2172, 0.8245, 0.2172, 0.8245, 0.2177, 0.824, 0.2177, 0.824, 0.2172, 0.8245, 0.2172, 0.8245, 0.2177, 0.824, 0.2177, 0.824, 0.2172, 0.8245, 0.2172, 0.8245, 0.2177, 0.824, 0.2177, 0.824, 0.2172, 0.8245, 0.2172, 0.8245, 0.2177, 0.824, 0.2177, 0.824, 0.2172, 0.8245, 0.2172, 0.8245, 0.2177, 0.824, 0.2177, 0.824, 0.2172, 0.8245, 0.2172, 0.8245, 0.2177, 0.824, 0.2177, 0.824, 0.2172, 0.8245, 0.2172, 0.8245, 0.2177, 0.824, 0.2177, 0.824, 0.2172, 0.8245, 0.2172, 0.8245, 0.2177, 0.824, 0.2177, 0.824, 0.2172, 0.8245, 0.2172, 0.8245, 0.2177, 0.824, 0.2177, 0.824, 0.2172, 0.8245, 0.2172, 0.8245, 0.2177, 0.824, 0.2177, 0.824, 0.2172, 0.8245, 0.2172, 0.8245, 0.2177, 0.824, 0.2177, 0.824, 0.2172, 0.8245, 0.2172, 0.8245, 0.2177, 0.824, 0.2177, 0.824, 0.2172, 0.8245, 0.2172, 0.8245, 0.2177, 0.824, 0.2177, 0.824, 0.2172, 0.8245, 0.2172, 0.8245, 0.2177, 0.824, 0.2177, 0.824, 0.2172, 0.8245, 0.2172, 0.8245, 0.2177, 0.824, 0.2177, 0.824, 0.2172, 0.8245, 0.2172, 0.8245, 0.2177, 0.824, 0.2177, 0.824, 0.2172, 0.8245, 0.2172, 0.8245, 0.2177, 0.824, 0.2177, 0.824, 0.2172, 0.8245, 0.2172, 0.8245, 0.2177, 0.824, 0.2177, 0.824, 0.2172, 0.8245, 0.2172, 0.8245, 0.2177, 0.824, 0.2177, 0.4286, 0.9231, 0.4289, 0.9231, 0.4292, 0.9229, 0.4294, 0.9226, 0.4295, 0.9222, 0.4294, 0.9219, 0.4292, 0.9216, 0.4289, 0.9214, 0.4286, 0.9214, 0.4283, 0.9214, 0.428, 0.9216, 0.4278, 0.9219, 0.4277, 0.9222, 0.4278, 0.9226, 0.428, 0.9229, 0.4283, 0.9231, 0.824, 0.2172, 0.8245, 0.2172, 0.8245, 0.2177, 0.824, 0.2177, 0.824, 0.2172, 0.8245, 0.2172, 0.8245, 0.2177, 0.824, 0.2177, 0.8242, 0.2177, 0.8243, 0.2177, 0.8244, 0.2176, 0.8245, 0.2176, 0.8245, 0.2175, 0.8245, 0.2174, 0.8244, 0.2173, 0.8243, 0.2172, 0.8242, 0.2172, 0.8241, 0.2172, 0.8241, 0.2173, 0.824, 0.2174, 0.824, 0.2175, 0.824, 0.2176, 0.8241, 0.2176, 0.8241, 0.2177, 0.824, 0.2172, 0.8245, 0.2172, 0.8245, 0.2177, 0.824, 0.2177, 0.824, 0.2172, 0.8245, 0.2172, 0.8245, 0.2177, 0.824, 0.2177, 0.824, 0.2172, 0.8245, 0.2172, 0.8245, 0.2177, 0.824, 0.2177, 0.824, 0.2172, 0.8245, 0.2172, 0.8245, 0.2177, 0.824, 0.2177, 0.824, 0.2172, 0.8245, 0.2172, 0.8245, 0.2177, 0.824, 0.2177, 0.824, 0.2172, 0.8245, 0.2172, 0.8245, 0.2177, 0.824, 0.2177, 0.824, 0.2172, 0.8245, 0.2172, 0.8245, 0.2177, 0.824, 0.2177, 0.824, 0.2172, 0.8245, 0.2172, 0.8245, 0.2177, 0.824, 0.2177, 0.824, 0.2172, 0.8245, 0.2172, 0.8245, 0.2177, 0.824, 0.2177, 0.824, 0.2172, 0.8245, 0.2172, 0.8245, 0.2177, 0.824, 0.2177, 0.824, 0.2172, 0.8245, 0.2172, 0.8245, 0.2177, 0.824, 0.2177, 0.824, 0.2172, 0.8245, 0.2172, 0.8245, 0.2177, 0.824, 0.2177, 0.824, 0.2172, 0.8245, 0.2172, 0.8245, 0.2177, 0.824, 0.2177, 0.824, 0.2172, 0.8245, 0.2172, 0.8245, 0.2177, 0.824, 0.2177, 0.824, 0.2172, 0.8245, 0.2172, 0.8245, 0.2177, 0.824, 0.2177, 0.824, 0.2172, 0.8245, 0.2172, 0.8245, 0.2177, 0.824, 0.2177, 0.07396, 0.9168, 0.08011, 0.9168, 0.08011, 0.9176, 0.07396, 0.9176, 0.4139, 0.7508, 0.4143, 0.7508, 0.4143, 0.751, 0.4139, 0.751, 0.07396, 0.9168, 0.08011, 0.9168, 0.08011, 0.9168, 0.08011, 0.923, 0.07396, 0.923, 0.07396, 0.9187, 0.07396, 0.9176, 0.07396, 0.9168, 0.08011, 0.9168, 0.08011, 0.9199, 0.07396, 0.9207, 0.4139, 0.7508, 0.4143, 0.7508, 0.4143, 0.7519, 0.4139, 0.7519, 0.07396, 0.9168, 0.07876, 0.9168, 0.07693, 0.923, 0.07396, 0.923, 0.4138, 0.7453, 0.4156, 0.7453, 0.4156, 0.7472, 0.4138, 0.7472, 0.07396, 0.9168, 0.08011, 0.9168, 0.08011, 0.923, 0.07396, 0.923, 0.07396, 0.9168, 0.07396, 0.923, 0.08011, 0.923, 0.08011, 0.9168, 0.07396, 0.9168, 0.07396, 0.923, 0.08011, 0.923, 0.08011, 0.9168, 0.4139, 0.7513, 0.4139, 0.7526, 0.4143, 0.7526, 0.4143, 0.7513, 0.07703, 0.923, 0.07437, 0.9215, 0.07437, 0.9184, 0.07703, 0.9168, 0.0797, 0.9184, 0.0797, 0.9215, 0.07396, 0.9168, 0.07396, 0.923, 0.08011, 0.923, 0.08011, 0.9168, 0.07396, 0.9168, 0.07396, 0.923, 0.08011, 0.923, 0.08011, 0.9168, 0.4257, 0.916, 0.4257, 0.9177, 0.4274, 0.9177, 0.4274, 0.916, 0.07396, 0.9168, 0.07396, 0.923, 0.08011, 0.923, 0.08011, 0.9168, 0.4139, 0.751, 0.4139, 0.7508, 0.4139, 0.7508, 0.4139, 0.7508, 0.4139, 0.752, 0.4139, 0.7519, 0.4139, 0.7508, 0.4125, 0.7508, 0.4125, 0.7526, 0.4139, 0.7526, 0.4139, 0.7513, 0.4139, 0.7508, 0.4139, 0.7526, 0.4143, 0.7526, 0.4143, 0.7508, 0.4139, 0.7508, 0.4139, 0.7526, 0.4143, 0.7526, 0.4143, 0.7508, 0.07396, 0.9168, 0.07396, 0.923, 0.08011, 0.923, 0.08011, 0.9168, 0.07396, 0.9168, 0.07396, 0.923, 0.08011, 0.923, 0.08011, 0.9168, 0.4139, 0.752, 0.4139, 0.7526, 0.4143, 0.7526, 0.4143, 0.752, 0.07396, 0.9168, 0.07396, 0.923, 0.08011, 0.923, 0.08011, 0.9168, 0.8268, 0.2188, 0.8269, 0.219, 0.8269, 0.2188, 0.8268, 0.2188, 0.8268, 0.219, 0.8269, 0.219, 0.8269, 0.2188, 0.8268, 0.2188, 0.8269, 0.219, 0.8269, 0.2188, 0.8268, 0.2188, 0.8268, 0.219, 0.8269, 0.219, 0.8269, 0.2188, 0.07396, 0.9168, 0.07396, 0.923, 0.08011, 0.923, 0.08011, 0.9168, 0.07396, 0.9168, 0.07396, 0.923, 0.08011, 0.923, 0.08011, 0.9168, 0.07396, 0.9168, 0.07396, 0.923, 0.08011, 0.923, 0.08011, 0.9168, 0.07396, 0.9168, 0.07396, 0.923, 0.08011, 0.923, 0.08011, 0.9168, 0.07396, 0.9168, 0.07396, 0.923, 0.08011, 0.923, 0.08011, 0.9168, 0.07396, 0.9168, 0.07396, 0.923, 0.08011, 0.923, 0.08011, 0.9168, 0.07396, 0.9168, 0.07396, 0.923, 0.08011, 0.923, 0.08011, 0.9168, 0.07396, 0.9168, 0.07396, 0.923, 0.08011, 0.923, 0.08011, 0.9168, 0.07396, 0.9168, 0.07396, 0.923, 0.08011, 0.923, 0.08011, 0.9168, 0.07396, 0.9168, 0.07396, 0.923, 0.08011, 0.923, 0.08011, 0.9168, 0.07396, 0.9168, 0.07396, 0.923, 0.08011, 0.923, 0.08011, 0.9168, 0.07396, 0.9168, 0.07396, 0.923, 0.08011, 0.923, 0.08011, 0.9168, 0.8268, 0.2188, 0.8268, 0.219, 0.8269, 0.219, 0.8269, 0.219, 0.8269, 0.2188, 0.08011, 0.9168, 0.07396, 0.9168, 0.07396, 0.923, 0.08011, 0.923, 0.07396, 0.9168, 0.07396, 0.923, 0.08011, 0.923, 0.08011, 0.9168, 0.07396, 0.9168, 0.07396, 0.923, 0.08011, 0.923, 0.08011, 0.9168, 0.07396, 0.9168, 0.07396, 0.923, 0.08011, 0.923, 0.08011, 0.9168, 0.07876, 0.9168, 0.07693, 0.923, 0.08011, 0.923, 0.08011, 0.9168, 0.8268, 0.2188, 0.8268, 0.219, 0.8269, 0.219, 0.8269, 0.2188, 0.07396, 0.9168, 0.07396, 0.923, 0.08011, 0.923, 0.08011, 0.9168, 0.07396, 0.9168, 0.07396, 0.923, 0.08011, 0.923, 0.08011, 0.9168, 0.07396, 0.9168, 0.07396, 0.923, 0.08011, 0.923, 0.08011, 0.9168, 0.07396, 0.9168, 0.07396, 0.923, 0.08011, 0.923, 0.08011, 0.9168, 0.07396, 0.9168, 0.07396, 0.923, 0.08011, 0.923, 0.08011, 0.9168, 0.07396, 0.9211, 0.07396, 0.923, 0.08011, 0.923, 0.08011, 0.9211, 0.07396, 0.9168, 0.07396, 0.923, 0.08011, 0.923, 0.08011, 0.9168, 0.07396, 0.9168, 0.07396, 0.923, 0.08011, 0.923, 0.08011, 0.9168, 0.07396, 0.9187, 0.07396, 0.923, 0.08011, 0.923, 0.08011, 0.9187, 0.07768, 0.7317, 0.07768, 0.7377, 0.08363, 0.7377, 0.08363, 0.7317, 0.07396, 0.9168, 0.07396, 0.9182, 0.07396, 0.923, 0.08011, 0.923, 0.08011, 0.9168, 0.07396, 0.9168, 0.07396, 0.923, 0.07876, 0.923, 0.08011, 0.923, 0.08011, 0.9168, 0.4172, 0.7476, 0.4172, 0.7494, 0.419, 0.7494, 0.419, 0.7476, 0.4172, 0.7476, 0.4172, 0.7494, 0.419, 0.7494, 0.419, 0.7476, 0.4172, 0.7476, 0.4172, 0.7494, 0.419, 0.7494, 0.419, 0.7476, 0.4172, 0.7476, 0.4172, 0.7494, 0.419, 0.7494, 0.419, 0.7476, 0.4172, 0.7476, 0.4172, 0.7494, 0.419, 0.7494, 0.419, 0.7476, 0.4172, 0.7476, 0.4172, 0.7494, 0.419, 0.7494, 0.419, 0.7476, 0.4172, 0.7476, 0.4172, 0.7494, 0.419, 0.7494, 0.419, 0.7476, 0.4172, 0.7476, 0.4172, 0.7494, 0.419, 0.7494, 0.419, 0.7476, 0.4172, 0.7476, 0.4172, 0.7494, 0.419, 0.7494, 0.419, 0.7476, 0.4172, 0.7476, 0.4172, 0.7494, 0.419, 0.7494, 0.419, 0.7476, 0.4172, 0.7476, 0.4172, 0.7494, 0.419, 0.7494, 0.419, 0.7476, 0.4172, 0.7476, 0.4172, 0.7494, 0.419, 0.7494, 0.419, 0.7476, 0.4172, 0.7476, 0.4172, 0.7494, 0.419, 0.7494, 0.419, 0.7476, 0.4172, 0.7476, 0.4172, 0.7494, 0.419, 0.7494, 0.419, 0.7476, 0.4172, 0.7476, 0.4172, 0.7494, 0.419, 0.7494, 0.419, 0.7476, 0.4172, 0.7476, 0.4172, 0.7494, 0.419, 0.7494, 0.419, 0.7476, 0.4172, 0.7476, 0.4172, 0.7494, 0.419, 0.7494, 0.419, 0.7476, 0.4172, 0.7476, 0.4172, 0.7494, 0.419, 0.7494, 0.419, 0.7476, 0.4172, 0.7476, 0.4172, 0.7494, 0.419, 0.7494, 0.419, 0.7476, 0.4172, 0.7476, 0.4172, 0.7494, 0.419, 0.7494, 0.419, 0.7476, 0.4172, 0.7476, 0.4172, 0.7494, 0.419, 0.7494, 0.419, 0.7476, 0.4172, 0.7476, 0.4172, 0.7494, 0.419, 0.7494, 0.419, 0.7476, 0.4172, 0.7476, 0.4172, 0.7494, 0.419, 0.7494, 0.419, 0.7476, 0.4172, 0.7476, 0.4172, 0.7494, 0.419, 0.7494, 0.419, 0.7476, 0.4172, 0.7476, 0.4172, 0.7494, 0.419, 0.7494, 0.419, 0.7476, 0.4172, 0.7476, 0.4172, 0.7494, 0.419, 0.7494, 0.419, 0.7476, 0.4172, 0.7476, 0.4172, 0.7494, 0.419, 0.7494, 0.419, 0.7476, 0.4172, 0.7476, 0.4172, 0.7494, 0.419, 0.7494, 0.419, 0.7476, 0.07768, 0.7317, 0.07768, 0.7377, 0.08363, 0.7377, 0.08363, 0.7317, 0.07396, 0.9168, 0.07396, 0.923, 0.08011, 0.923, 0.08011, 0.9168, 0.07768, 0.7317, 0.07768, 0.7377, 0.08363, 0.7377, 0.08363, 0.7317, 0.07396, 0.9168, 0.07396, 0.923, 0.08011, 0.923, 0.08011, 0.9168, 0.07396, 0.9168, 0.07396, 0.923, 0.08011, 0.923, 0.08011, 0.9168, 0.07396, 0.9168, 0.07396, 0.923, 0.08011, 0.923, 0.08011, 0.9168, 0.07396, 0.9168, 0.07396, 0.9216, 0.07396, 0.923, 0.08011, 0.923, 0.08011, 0.9168, 0.4257, 0.916, 0.4257, 0.9177, 0.4274, 0.9177, 0.4274, 0.916, 0.07396, 0.9168, 0.07396, 0.923, 0.08011, 0.923, 0.08011, 0.9168, 0.4257, 0.916, 0.4257, 0.9177, 0.4274, 0.9177, 0.4274, 0.916, 0.07396, 0.923, 0.08011, 0.923, 0.08011, 0.9199, 0.07396, 0.9211, 0.07396, 0.923, 0.08011, 0.923, 0.08011, 0.9168, 0.4211, 0.7425, 0.4211, 0.7451, 0.4237, 0.7451, 0.4237, 0.7425, 0.4211, 0.7425, 0.4211, 0.7451, 0.4237, 0.7451, 0.4237, 0.7425, 0.4211, 0.7425, 0.4211, 0.7451, 0.4237, 0.7451, 0.4237, 0.7425, 0.4211, 0.7425, 0.4211, 0.7451, 0.4237, 0.7451, 0.4237, 0.7425, 0.4211, 0.7425, 0.4211, 0.7451, 0.4237, 0.7451, 0.4237, 0.7425, 0.4211, 0.7425, 0.4211, 0.7451, 0.4237, 0.7451, 0.4237, 0.7425, 0.4211, 0.7425, 0.4211, 0.7451, 0.4237, 0.7451, 0.4237, 0.7425, 0.4211, 0.7425, 0.4211, 0.7451, 0.4237, 0.7451, 0.4237, 0.7425, 0.4211, 0.7425, 0.4211, 0.7451, 0.4237, 0.7451, 0.4237, 0.7425, 0.4211, 0.7425, 0.4211, 0.7451, 0.4237, 0.7451, 0.4237, 0.7425, 0.4211, 0.7425, 0.4211, 0.7451, 0.4237, 0.7451, 0.4237, 0.7425, 0.4211, 0.7425, 0.4211, 0.7451, 0.4237, 0.7451, 0.4237, 0.7425, 0.4125, 0.7505, 0.4125, 0.7524, 0.4143, 0.7524, 0.4143, 0.7505, 0.4125, 0.7505, 0.4125, 0.7524, 0.4143, 0.7524, 0.4143, 0.7505, 0.4125, 0.7505, 0.4125, 0.7524, 0.4143, 0.7524, 0.4143, 0.7505, 0.4125, 0.7505, 0.4125, 0.7524, 0.4143, 0.7524, 0.4143, 0.7505, 0.4125, 0.7505, 0.4125, 0.7524, 0.4143, 0.7524, 0.4143, 0.7505, 0.4125, 0.7505, 0.4125, 0.7524, 0.4143, 0.7524, 0.4143, 0.7505, 0.2421, 0.7321, 0.2421, 0.739, 0.2489, 0.739, 0.2489, 0.7321, 0.2421, 0.7321, 0.2421, 0.739, 0.2489, 0.739, 0.2489, 0.7321, 0.2421, 0.7321, 0.2421, 0.739, 0.2489, 0.739, 0.2489, 0.7321, 0.2421, 0.7321, 0.2421, 0.739, 0.2489, 0.739, 0.2489, 0.7321, 0.2421, 0.7321, 0.2421, 0.739, 0.2489, 0.739, 0.2489, 0.7321, 0.2421, 0.7321, 0.2421, 0.739, 0.2489, 0.739, 0.2489, 0.7321, 0.2434, 0.9043, 0.2434, 0.9107, 0.2499, 0.9107, 0.2499, 0.9043, 0.2434, 0.9043, 0.2434, 0.9107, 0.2499, 0.9107, 0.2499, 0.9043, 0.2434, 0.9043, 0.2434, 0.9107, 0.2499, 0.9107, 0.2499, 0.9043, 0.2434, 0.9043, 0.2434, 0.9107, 0.2499, 0.9107, 0.2499, 0.9043, 0.2434, 0.9043, 0.2434, 0.9107, 0.2499, 0.9107, 0.2499, 0.9043, 0.2434, 0.9043, 0.2434, 0.9107, 0.2499, 0.9107, 0.2499, 0.9043, 0.4245, 0.8951, 0.4245, 0.9032, 0.4325, 0.9032, 0.4325, 0.8951, 0.4245, 0.8951, 0.4245, 0.9032, 0.4325, 0.9032, 0.4325, 0.8951, 0.4245, 0.8951, 0.4245, 0.9032, 0.4325, 0.9032, 0.4325, 0.8951, 0.4245, 0.8951, 0.4245, 0.9032, 0.4325, 0.9032, 0.4325, 0.8951, 0.4245, 0.8951, 0.4245, 0.9032, 0.4325, 0.9032, 0.4325, 0.8951, 0.4245, 0.8951, 0.4245, 0.9032, 0.4325, 0.9032, 0.4325, 0.8951, 0.824, 0.2172, 0.824, 0.2177, 0.8245, 0.2177, 0.8245, 0.2172, 0.824, 0.2172, 0.824, 0.2177, 0.8245, 0.2177, 0.8245, 0.2172, 0.824, 0.2172, 0.824, 0.2177, 0.8245, 0.2177, 0.8245, 0.2172, 0.824, 0.2172, 0.824, 0.2177, 0.8245, 0.2177, 0.8245, 0.2172, 0.824, 0.2172, 0.824, 0.2177, 0.8245, 0.2177, 0.8245, 0.2172, 0.824, 0.2172, 0.824, 0.2177, 0.8245, 0.2177, 0.8245, 0.2172, 0.824, 0.2172, 0.824, 0.2177, 0.8245, 0.2177, 0.8245, 0.2172, 0.824, 0.2172, 0.824, 0.2177, 0.8245, 0.2177, 0.8245, 0.2172, 0.824, 0.2172, 0.824, 0.2177, 0.8245, 0.2177, 0.8245, 0.2172, 0.824, 0.2172, 0.824, 0.2177, 0.8245, 0.2177, 0.8245, 0.2172, 0.824, 0.2172, 0.824, 0.2177, 0.8245, 0.2177, 0.8245, 0.2172, 0.824, 0.2172, 0.824, 0.2177, 0.8245, 0.2177, 0.8245, 0.2172, 0.824, 0.2172, 0.824, 0.2177, 0.8245, 0.2177, 0.8245, 0.2172, 0.824, 0.2172, 0.824, 0.2177, 0.8245, 0.2177, 0.8245, 0.2172, 0.4286, 0.9231, 0.4283, 0.9231, 0.428, 0.9229, 0.4278, 0.9226, 0.4277, 0.9222, 0.4278, 0.9219, 0.428, 0.9216, 0.4283, 0.9214, 0.4286, 0.9214, 0.4289, 0.9214, 0.4292, 0.9216, 0.4294, 0.9219, 0.4295, 0.9222, 0.4294, 0.9226, 0.4292, 0.9229, 0.4289, 0.9231, 0.824, 0.2172, 0.824, 0.2177, 0.8245, 0.2177, 0.8245, 0.2172, 0.824, 0.2172, 0.824, 0.2177, 0.8245, 0.2177, 0.8245, 0.2172, 0.8242, 0.2177, 0.8241, 0.2177, 0.8241, 0.2176, 0.824, 0.2176, 0.824, 0.2175, 0.824, 0.2174, 0.8241, 0.2173, 0.8241, 0.2172, 0.8242, 0.2172, 0.8243, 0.2172, 0.8244, 0.2173, 0.8245, 0.2174, 0.8245, 0.2175, 0.8245, 0.2176, 0.8244, 0.2176, 0.8243, 0.2177, 0.824, 0.2172, 0.824, 0.2177, 0.8245, 0.2177, 0.8245, 0.2172, 0.824, 0.2172, 0.824, 0.2177, 0.8245, 0.2177, 0.8245, 0.2172, 0.824, 0.2172, 0.824, 0.2177, 0.8245, 0.2177, 0.8245, 0.2172, 0.824, 0.2172, 0.824, 0.2177, 0.8245, 0.2177, 0.8245, 0.2172, 0.824, 0.2172, 0.824, 0.2177, 0.8245, 0.2177, 0.8245, 0.2172, 0.824, 0.2172, 0.824, 0.2177, 0.8245, 0.2177, 0.8245, 0.2172, 0.824, 0.2172, 0.824, 0.2177, 0.8245, 0.2177, 0.8245, 0.2172, 0.824, 0.2172, 0.824, 0.2177, 0.8245, 0.2177, 0.8245, 0.2172, 0.824, 0.2172, 0.824, 0.2177, 0.8245, 0.2177, 0.8245, 0.2172, 0.824, 0.2172, 0.824, 0.2177, 0.8245, 0.2177, 0.8245, 0.2172, 0.824, 0.2172, 0.824, 0.2177, 0.8245, 0.2177, 0.8245, 0.2172, 0.824, 0.2172, 0.824, 0.2177, 0.8245, 0.2177, 0.8245, 0.2172, 0.824, 0.2172, 0.824, 0.2177, 0.8245, 0.2177, 0.8245, 0.2172, 0.824, 0.2172, 0.824, 0.2177, 0.8245, 0.2177, 0.8245, 0.2172, 0.824, 0.2172, 0.824, 0.2177, 0.8245, 0.2177, 0.8245, 0.2172, 0.824, 0.2172, 0.824, 0.2177, 0.8245, 0.2177, 0.8245, 0.2172, 0.824, 0.2172, 0.824, 0.2177, 0.8245, 0.2177, 0.8245, 0.2172, 0.824, 0.2172, 0.824, 0.2177, 0.8245, 0.2177, 0.8245, 0.2172, 0.824, 0.2172, 0.824, 0.2177, 0.8245, 0.2177, 0.8245, 0.2172, 0.824, 0.2172, 0.824, 0.2177, 0.8245, 0.2177, 0.8245, 0.2172, 0.824, 0.2172, 0.824, 0.2177, 0.8245, 0.2177, 0.8245, 0.2172, 0.824, 0.2172, 0.824, 0.2177, 0.8245, 0.2177, 0.8245, 0.2172, 0.824, 0.2172, 0.824, 0.2177, 0.8245, 0.2177, 0.8245, 0.2172, 0.824, 0.2172, 0.824, 0.2177, 0.8245, 0.2177, 0.8245, 0.2172, 0.824, 0.2172, 0.824, 0.2177, 0.8245, 0.2177, 0.8245, 0.2172, 0.824, 0.2172, 0.824, 0.2177, 0.8245, 0.2177, 0.8245, 0.2172, 0.824, 0.2172, 0.824, 0.2177, 0.8245, 0.2177, 0.8245, 0.2172, 0.824, 0.2172, 0.824, 0.2177, 0.8245, 0.2177, 0.8245, 0.2172, 0.824, 0.2172, 0.824, 0.2177, 0.8245, 0.2177, 0.8245, 0.2172, 0.824, 0.2172, 0.824, 0.2177, 0.8245, 0.2177, 0.8245, 0.2172, 0.4286, 0.9231, 0.4283, 0.9231, 0.428, 0.9229, 0.4278, 0.9226, 0.4277, 0.9222, 0.4278, 0.9219, 0.428, 0.9216, 0.4283, 0.9214, 0.4286, 0.9214, 0.4289, 0.9214, 0.4292, 0.9216, 0.4294, 0.9219, 0.4295, 0.9222, 0.4294, 0.9226, 0.4292, 0.9229, 0.4289, 0.9231, 0.824, 0.2172, 0.824, 0.2177, 0.8245, 0.2177, 0.8245, 0.2172, 0.824, 0.2172, 0.824, 0.2177, 0.8245, 0.2177, 0.8245, 0.2172, 0.8242, 0.2177, 0.8241, 0.2177, 0.8241, 0.2176, 0.824, 0.2176, 0.824, 0.2175, 0.824, 0.2174, 0.8241, 0.2173, 0.8241, 0.2172, 0.8242, 0.2172, 0.8243, 0.2172, 0.8244, 0.2173, 0.8245, 0.2174, 0.8245, 0.2175, 0.8245, 0.2176, 0.8244, 0.2176, 0.8243, 0.2177, 0.824, 0.2172, 0.824, 0.2177, 0.8245, 0.2177, 0.8245, 0.2172, 0.824, 0.2172, 0.824, 0.2177, 0.8245, 0.2177, 0.8245, 0.2172, 0.824, 0.2172, 0.824, 0.2177, 0.8245, 0.2177, 0.8245, 0.2172, 0.824, 0.2172, 0.824, 0.2177, 0.8245, 0.2177, 0.8245, 0.2172, 0.824, 0.2172, 0.824, 0.2177, 0.8245, 0.2177, 0.8245, 0.2172, 0.824, 0.2172, 0.824, 0.2177, 0.8245, 0.2177, 0.8245, 0.2172, 0.824, 0.2172, 0.824, 0.2177, 0.8245, 0.2177, 0.8245, 0.2172, 0.824, 0.2172, 0.824, 0.2177, 0.8245, 0.2177, 0.8245, 0.2172, 0.824, 0.2172, 0.824, 0.2177, 0.8245, 0.2177, 0.8245, 0.2172, 0.824, 0.2172, 0.824, 0.2177, 0.8245, 0.2177, 0.8245, 0.2172, 0.824, 0.2172, 0.824, 0.2177, 0.8245, 0.2177, 0.8245, 0.2172, 0.824, 0.2172, 0.824, 0.2177, 0.8245, 0.2177, 0.8245, 0.2172, 0.824, 0.2172, 0.824, 0.2177, 0.8245, 0.2177, 0.8245, 0.2172, 0.824, 0.2172, 0.824, 0.2177, 0.8245, 0.2177, 0.8245, 0.2172, 0.824, 0.2172, 0.824, 0.2177, 0.8245, 0.2177, 0.8245, 0.2172, 0.824, 0.2172, 0.824, 0.2177, 0.8245, 0.2177, 0.8245, 0.2172, 0.07396, 0.9168, 0.07396, 0.9176, 0.08011, 0.9176, 0.08011, 0.9168, 0.4139, 0.7508, 0.4139, 0.751, 0.4143, 0.751, 0.4143, 0.7508, 0.07396, 0.9168, 0.07396, 0.9176, 0.07396, 0.9187, 0.07396, 0.923, 0.08011, 0.923, 0.08011, 0.9168, 0.08011, 0.9168, 0.07396, 0.9168, 0.07396, 0.9207, 0.08011, 0.9199, 0.08011, 0.9168, 0.4139, 0.7508, 0.4139, 0.7519, 0.4143, 0.7519, 0.4143, 0.7508, 0.07396, 0.9168, 0.07396, 0.923, 0.07693, 0.923, 0.07876, 0.9168, 0.4138, 0.7453, 0.4138, 0.7472, 0.4156, 0.7472, 0.4156, 0.7453, 0.07396, 0.9168, 0.07396, 0.923, 0.08011, 0.923, 0.08011, 0.9168])
me_cube_005.materials.append(mat_mat_car_purple)
me_cube_005.use_remesh_preserve_volume = False
me_cube_005.use_remesh_preserve_attributes = False
me_cube_005.use_mirror_vertex_groups = False
me_cube_005.update()

# ---- objects
ob_car = bpy.data.objects.new('Car', me_cube_005)

# ---- transforms, parenting, visibility, modifiers, constraints
ob_car.location = (0.0, 0.0, 0.0)
ob_car.rotation_euler = (1.571, -0.0, 0.0)
ob_car.lock_rotations_4d = False
ob_car.empty_display_type = 'ARROWS'
ob_car.lineart.crease_threshold = 0.0

# ---- collection membership
col_car.objects.link(ob_car)

# ---- scene / render settings (as saved in the file)
scene.frame_start = 1; scene.frame_end = 250; scene.frame_set(1)
scene.render.engine = 'BLENDER_EEVEE_NEXT'
scene.cycles.use_denoising = False
scene.cycles.samples = 128
scene.cycles.sampling_pattern = 'TABULATED_SOBOL'
scene.cycles.use_adaptive_sampling = False
scene.cycles.use_light_tree = False
scene.view_settings.view_transform = 'Filmic'
bpy.context.view_layer.update()

# ---- added for rendering (the .blend has no active camera and no usable light): camera, sun
cam_auto = bpy.data.cameras.new('AutoCamera')
cam_auto.lens = 50.0
cam_auto.sensor_width = 36.0
cam_auto.clip_end = 1000.0
ob_auto_camera = bpy.data.objects.new('AutoCamera', cam_auto)
scene.collection.objects.link(ob_auto_camera)
ob_auto_camera.location = (5.23585, -6.66013, 5.05569)
ob_auto_camera.rotation_euler = (1.09748, -7.21219e-08, 0.694738)
scene.camera = ob_auto_camera
light_auto_sun = bpy.data.lights.new('AutoSun', 'SUN')
light_auto_sun.energy = 3.0
light_auto_sun.angle = 0.0523599
ob_auto_sun = bpy.data.objects.new('AutoSun', light_auto_sun)
scene.collection.objects.link(ob_auto_sun)
ob_auto_sun.rotation_euler = (0.872665, 0.174533, 0.523599)
bpy.context.view_layer.update()
